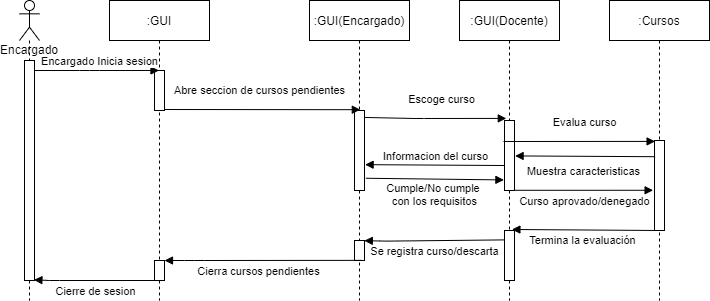

The diagram above was exported from draw.io. Its source (the exported page's mxGraphModel, read from the mxfile embedded in the PNG):
<mxGraphModel dx="734" dy="575" grid="1" gridSize="10" guides="1" tooltips="1" connect="1" arrows="1" fold="1" page="1" pageScale="1" pageWidth="827" pageHeight="1169" background="#ffffff" math="0" shadow="0">
  <root>
    <mxCell id="0" />
    <mxCell id="1" parent="0" />
    <mxCell id="2" value=":GUI" style="shape=umlLifeline;perimeter=lifelinePerimeter;whiteSpace=wrap;html=1;container=1;collapsible=0;recursiveResize=0;outlineConnect=0;" parent="1" vertex="1">
      <mxGeometry x="120" y="20" width="100" height="300" as="geometry" />
    </mxCell>
    <mxCell id="3" value="" style="html=1;points=[];perimeter=orthogonalPerimeter;" parent="2" vertex="1">
      <mxGeometry x="45" y="70" width="10" height="40" as="geometry" />
    </mxCell>
    <mxCell id="4" value="" style="html=1;points=[];perimeter=orthogonalPerimeter;" parent="2" vertex="1">
      <mxGeometry x="45" y="260" width="10" height="20" as="geometry" />
    </mxCell>
    <mxCell id="5" value="Encargado" style="shape=umlLifeline;participant=umlActor;perimeter=lifelinePerimeter;whiteSpace=wrap;html=1;container=1;collapsible=0;recursiveResize=0;verticalAlign=top;spacingTop=36;outlineConnect=0;" parent="1" vertex="1">
      <mxGeometry x="30" y="20" width="20" height="300" as="geometry" />
    </mxCell>
    <mxCell id="6" value="" style="html=1;points=[];perimeter=orthogonalPerimeter;" parent="5" vertex="1">
      <mxGeometry x="5" y="60" width="10" height="220" as="geometry" />
    </mxCell>
    <mxCell id="7" value=":GUI(Encargado)" style="shape=umlLifeline;perimeter=lifelinePerimeter;whiteSpace=wrap;html=1;container=1;collapsible=0;recursiveResize=0;outlineConnect=0;" parent="1" vertex="1">
      <mxGeometry x="320" y="20" width="100" height="300" as="geometry" />
    </mxCell>
    <mxCell id="8" value="" style="html=1;points=[];perimeter=orthogonalPerimeter;" parent="7" vertex="1">
      <mxGeometry x="45" y="110" width="10" height="80" as="geometry" />
    </mxCell>
    <mxCell id="9" value="" style="html=1;points=[];perimeter=orthogonalPerimeter;" parent="7" vertex="1">
      <mxGeometry x="45" y="240" width="10" height="20" as="geometry" />
    </mxCell>
    <mxCell id="10" value=":Cursos" style="shape=umlLifeline;perimeter=lifelinePerimeter;whiteSpace=wrap;html=1;container=1;collapsible=0;recursiveResize=0;outlineConnect=0;" parent="1" vertex="1">
      <mxGeometry x="620" y="20" width="100" height="300" as="geometry" />
    </mxCell>
    <mxCell id="11" value="" style="html=1;points=[];perimeter=orthogonalPerimeter;" parent="10" vertex="1">
      <mxGeometry x="45" y="140" width="10" height="90" as="geometry" />
    </mxCell>
    <mxCell id="12" value="Encargado Inicia sesion" style="html=1;verticalAlign=bottom;endArrow=block;" parent="1" source="6" target="2" edge="1">
      <mxGeometry x="0.0442" width="80" relative="1" as="geometry">
        <mxPoint x="50" y="90" as="sourcePoint" />
        <mxPoint x="170" y="170" as="targetPoint" />
        <Array as="points">
          <mxPoint x="100" y="90" />
        </Array>
        <mxPoint as="offset" />
      </mxGeometry>
    </mxCell>
    <mxCell id="13" value="Abre seccion de cursos pendientes" style="html=1;verticalAlign=bottom;endArrow=block;entryX=0.58;entryY=-0.01;entryDx=0;entryDy=0;entryPerimeter=0;exitX=0.98;exitY=0.975;exitDx=0;exitDy=0;exitPerimeter=0;" parent="1" target="8" edge="1" source="3">
      <mxGeometry x="-0.0323" y="10" width="80" relative="1" as="geometry">
        <mxPoint x="180" y="129" as="sourcePoint" />
        <mxPoint x="274.5" y="130" as="targetPoint" />
        <Array as="points" />
        <mxPoint as="offset" />
      </mxGeometry>
    </mxCell>
    <mxCell id="16" value="Cierra cursos pendientes" style="html=1;verticalAlign=bottom;endArrow=none;endFill=0;startArrow=block;startFill=1;entryX=0.66;entryY=0.993;entryDx=0;entryDy=0;entryPerimeter=0;" parent="1" source="4" target="9" edge="1">
      <mxGeometry x="-0.0393" y="-20" width="80" relative="1" as="geometry">
        <mxPoint x="180" y="270" as="sourcePoint" />
        <mxPoint x="319" y="270" as="targetPoint" />
        <Array as="points">
          <mxPoint x="205" y="280" />
        </Array>
        <mxPoint as="offset" />
      </mxGeometry>
    </mxCell>
    <mxCell id="17" value="Cierre de sesion" style="html=1;verticalAlign=bottom;endArrow=none;endFill=0;startArrow=block;startFill=1;exitX=0.94;exitY=0.997;exitDx=0;exitDy=0;exitPerimeter=0;" parent="1" source="6" edge="1">
      <mxGeometry x="-0.0393" y="-20" width="80" relative="1" as="geometry">
        <mxPoint x="50" y="300" as="sourcePoint" />
        <mxPoint x="174" y="300" as="targetPoint" />
        <Array as="points">
          <mxPoint x="60" y="300" />
        </Array>
        <mxPoint as="offset" />
      </mxGeometry>
    </mxCell>
    <mxCell id="19" value=":GUI(Docente)" style="shape=umlLifeline;perimeter=lifelinePerimeter;whiteSpace=wrap;html=1;container=1;collapsible=0;recursiveResize=0;outlineConnect=0;" parent="1" vertex="1">
      <mxGeometry x="470" y="20" width="100" height="300" as="geometry" />
    </mxCell>
    <mxCell id="20" value="" style="html=1;points=[];perimeter=orthogonalPerimeter;" parent="19" vertex="1">
      <mxGeometry x="45" y="120" width="10" height="70" as="geometry" />
    </mxCell>
    <mxCell id="21" value="" style="html=1;points=[];perimeter=orthogonalPerimeter;" parent="19" vertex="1">
      <mxGeometry x="45" y="230" width="10" height="50" as="geometry" />
    </mxCell>
    <mxCell id="22" value="Escoge curso" style="html=1;verticalAlign=bottom;endArrow=block;entryX=0.18;entryY=-0.03;entryDx=0;entryDy=0;entryPerimeter=0;exitX=1.06;exitY=0.087;exitDx=0;exitDy=0;exitPerimeter=0;" parent="1" source="8" target="20" edge="1">
      <mxGeometry x="0.0709" y="10" width="80" relative="1" as="geometry">
        <mxPoint x="380" y="138" as="sourcePoint" />
        <mxPoint x="580.8" y="160.00000000000006" as="targetPoint" />
        <Array as="points">
          <mxPoint x="425" y="138" />
        </Array>
        <mxPoint as="offset" />
      </mxGeometry>
    </mxCell>
    <mxCell id="24" value="Evalua curso" style="html=1;verticalAlign=bottom;endArrow=block;entryX=0.06;entryY=0.01;entryDx=0;entryDy=0;entryPerimeter=0;" parent="1" edge="1" target="11">
      <mxGeometry x="0.0709" y="10" width="80" relative="1" as="geometry">
        <mxPoint x="514" y="161" as="sourcePoint" />
        <mxPoint x="657" y="181" as="targetPoint" />
        <Array as="points" />
        <mxPoint as="offset" />
      </mxGeometry>
    </mxCell>
    <mxCell id="25" value="Termina la evaluación" style="html=1;verticalAlign=bottom;endArrow=none;endFill=0;startArrow=block;startFill=1;entryX=0.5;entryY=1;entryDx=0;entryDy=0;entryPerimeter=0;exitX=0.74;exitY=-0.02;exitDx=0;exitDy=0;exitPerimeter=0;" parent="1" source="21" target="11" edge="1">
      <mxGeometry x="-0.0393" y="-20" width="80" relative="1" as="geometry">
        <mxPoint x="520" y="240.21" as="sourcePoint" />
        <mxPoint x="716.5999999999999" y="239.99999999999997" as="targetPoint" />
        <Array as="points" />
        <mxPoint as="offset" />
      </mxGeometry>
    </mxCell>
    <mxCell id="26" value="Se registra curso/descarta" style="html=1;verticalAlign=bottom;endArrow=none;endFill=0;startArrow=block;startFill=1;entryX=-0.06;entryY=0.188;entryDx=0;entryDy=0;entryPerimeter=0;exitX=0.98;exitY=0.01;exitDx=0;exitDy=0;exitPerimeter=0;" parent="1" source="9" edge="1" target="21">
      <mxGeometry x="0.0027" y="-20" width="80" relative="1" as="geometry">
        <mxPoint x="390" y="270" as="sourcePoint" />
        <mxPoint x="480" y="260" as="targetPoint" />
        <Array as="points">
          <mxPoint x="397.6" y="260.61" />
        </Array>
        <mxPoint as="offset" />
      </mxGeometry>
    </mxCell>
    <mxCell id="28" value="Muestra caracteristicas" style="html=1;verticalAlign=bottom;endArrow=none;endFill=0;startArrow=block;startFill=1;exitX=1.06;exitY=0.506;exitDx=0;exitDy=0;exitPerimeter=0;entryX=0.06;entryY=0.18;entryDx=0;entryDy=0;entryPerimeter=0;" edge="1" parent="1" source="20" target="11">
      <mxGeometry x="-0.008" y="-24" width="80" relative="1" as="geometry">
        <mxPoint x="530" y="190" as="sourcePoint" />
        <mxPoint x="640" y="178" as="targetPoint" />
        <Array as="points" />
        <mxPoint as="offset" />
      </mxGeometry>
    </mxCell>
    <mxCell id="29" value="Informacion del curso" style="html=1;verticalAlign=bottom;endArrow=none;endFill=0;startArrow=block;startFill=1;entryX=0.02;entryY=0.643;entryDx=0;entryDy=0;entryPerimeter=0;exitX=1.06;exitY=0.677;exitDx=0;exitDy=0;exitPerimeter=0;" edge="1" parent="1" source="8" target="20">
      <mxGeometry x="0.0061" width="80" relative="1" as="geometry">
        <mxPoint x="380" y="179" as="sourcePoint" />
        <mxPoint x="490" y="180" as="targetPoint" />
        <Array as="points" />
        <mxPoint as="offset" />
      </mxGeometry>
    </mxCell>
    <mxCell id="30" value="Cumple/No cumple &lt;br&gt;con los requisitos" style="html=1;verticalAlign=bottom;endArrow=block;entryX=-0.06;entryY=0.849;entryDx=0;entryDy=0;entryPerimeter=0;exitX=1.14;exitY=0.847;exitDx=0;exitDy=0;exitPerimeter=0;" edge="1" parent="1" source="8" target="20">
      <mxGeometry x="-0.0031" y="-31" width="80" relative="1" as="geometry">
        <mxPoint x="390" y="199" as="sourcePoint" />
        <mxPoint x="501.19999999999993" y="210.93999999999997" as="targetPoint" />
        <Array as="points" />
        <mxPoint as="offset" />
      </mxGeometry>
    </mxCell>
    <mxCell id="31" value="Curso aprovado/denegado" style="html=1;verticalAlign=bottom;endArrow=block;exitX=0.98;exitY=0.997;exitDx=0;exitDy=0;exitPerimeter=0;entryX=-0.14;entryY=0.553;entryDx=0;entryDy=0;entryPerimeter=0;" edge="1" parent="1" source="20" target="11">
      <mxGeometry x="0.0107" y="-20" width="80" relative="1" as="geometry">
        <mxPoint x="540" y="211" as="sourcePoint" />
        <mxPoint x="650" y="208" as="targetPoint" />
        <Array as="points" />
        <mxPoint as="offset" />
      </mxGeometry>
    </mxCell>
  </root>
</mxGraphModel>